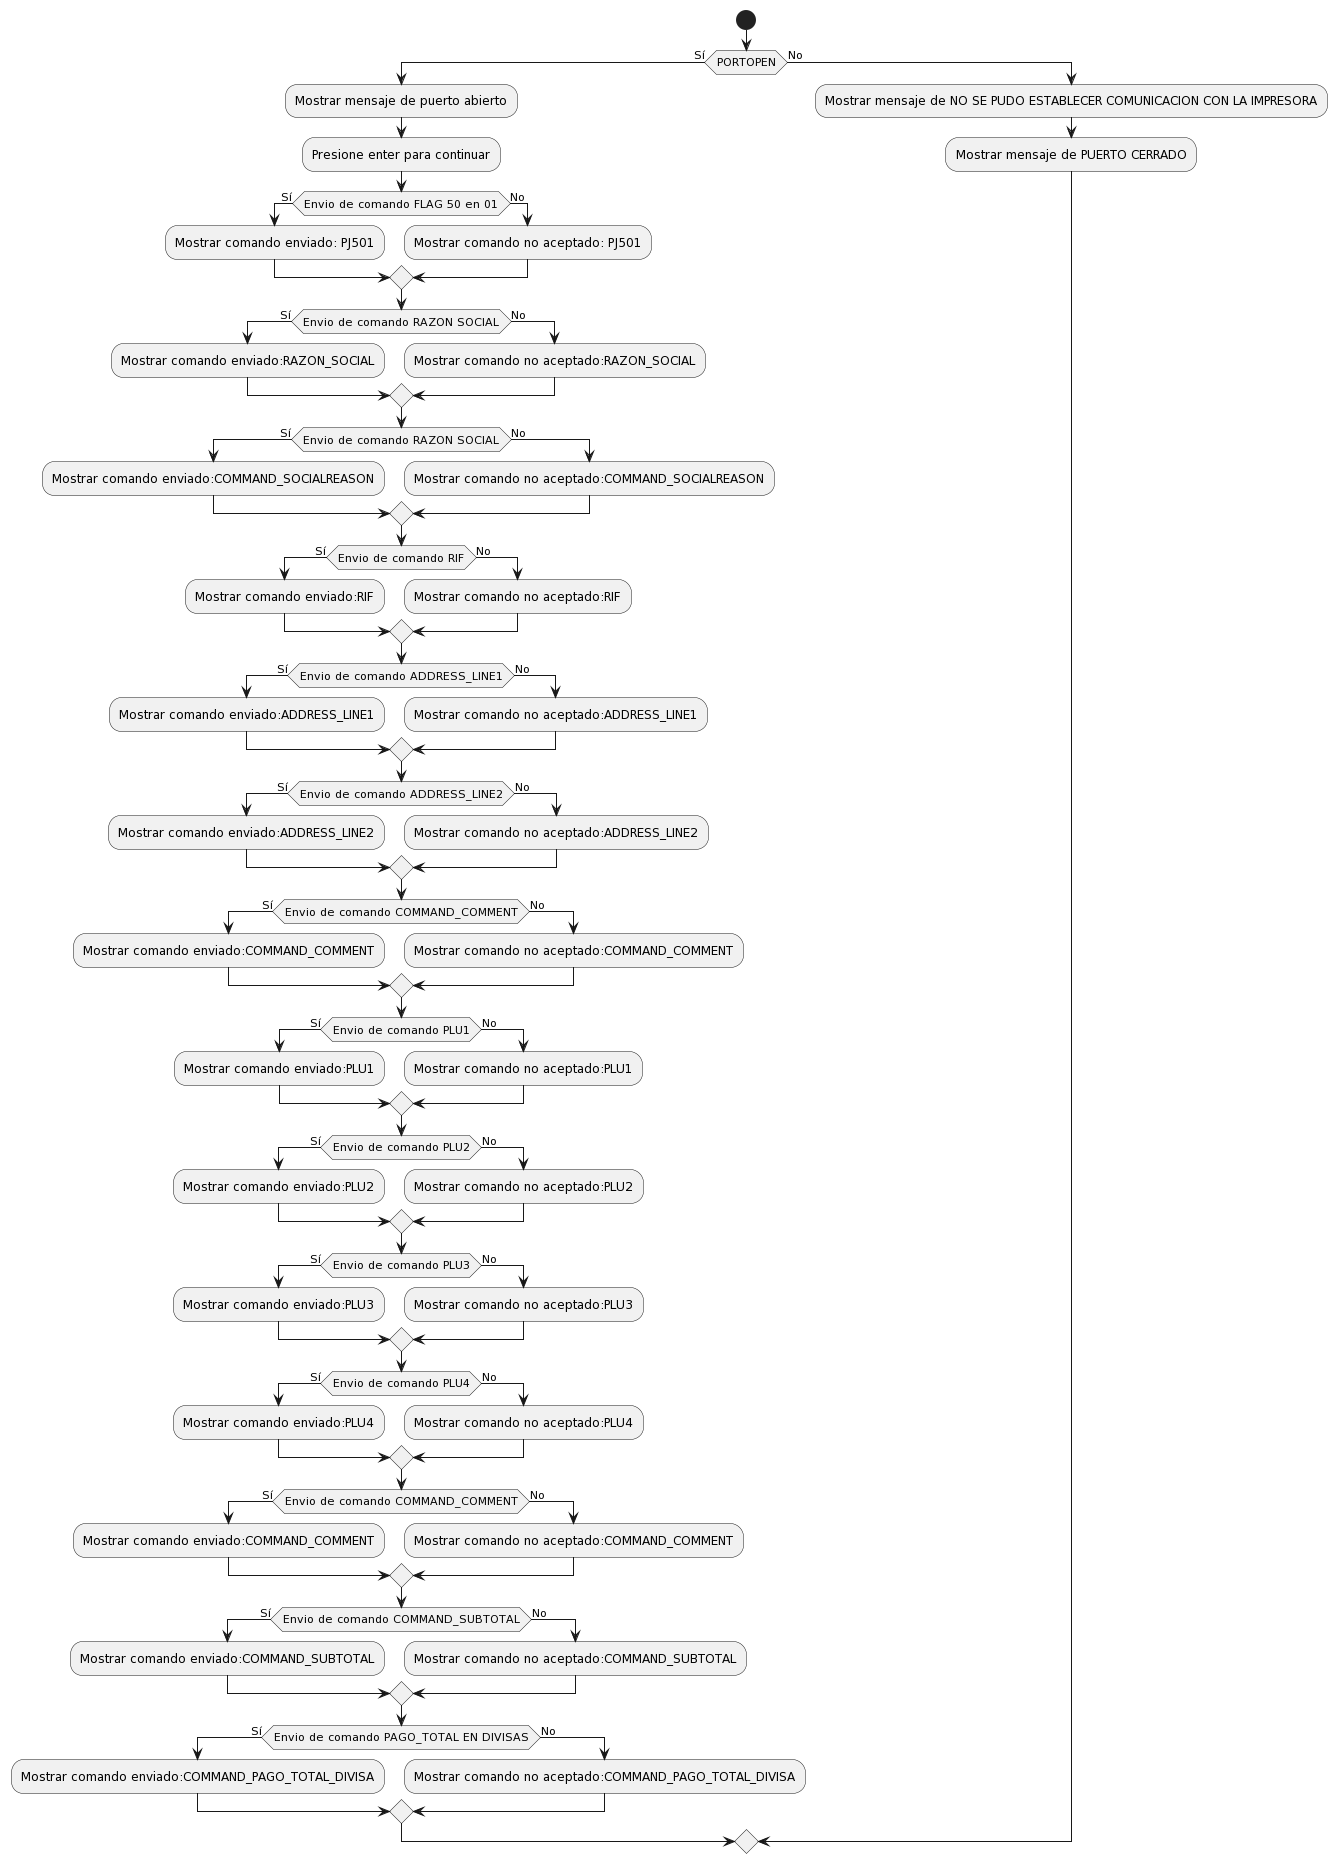

The diagram above was rendered by PlantUML. Its source (embedded in the PNG):
@startuml
start

if (PORTOPEN) then (Sí)
  :Mostrar mensaje de puerto abierto;
  :Presione enter para continuar;
  
  if (Envio de comando FLAG 50 en 01) then (Sí)
    :Mostrar comando enviado: PJ501;
  else (No)
    :Mostrar comando no aceptado: PJ501;
    
  endif

  if (Envio de comando RAZON SOCIAL) then (Sí)
    :Mostrar comando enviado:RAZON_SOCIAL;
  else (No)
    :Mostrar comando no aceptado:RAZON_SOCIAL;    
  
  endif 


  if (Envio de comando RAZON SOCIAL) then (Sí)
    :Mostrar comando enviado:COMMAND_SOCIALREASON;
  else (No)
    :Mostrar comando no aceptado:COMMAND_SOCIALREASON;    
  
  endif    

  if (Envio de comando RIF) then (Sí)
    :Mostrar comando enviado:RIF;
  else (No)
    :Mostrar comando no aceptado:RIF;    
  
  endif   
  
  if (Envio de comando ADDRESS_LINE1) then (Sí)
    :Mostrar comando enviado:ADDRESS_LINE1;
  else (No)
    :Mostrar comando no aceptado:ADDRESS_LINE1;    
  
  endif     
  
  if (Envio de comando ADDRESS_LINE2) then (Sí)
    :Mostrar comando enviado:ADDRESS_LINE2;
  else (No)
    :Mostrar comando no aceptado:ADDRESS_LINE2;    
  
  endif       
  
  if (Envio de comando COMMAND_COMMENT) then (Sí)
    :Mostrar comando enviado:COMMAND_COMMENT;
  else (No)
    :Mostrar comando no aceptado:COMMAND_COMMENT;    
  endif 

  
  if (Envio de comando PLU1) then (Sí)
    :Mostrar comando enviado:PLU1;
  else (No)
    :Mostrar comando no aceptado:PLU1;    
  endif    
  
  if (Envio de comando PLU2) then (Sí)
    :Mostrar comando enviado:PLU2;
  else (No)
    :Mostrar comando no aceptado:PLU2;    
  endif       
  if (Envio de comando PLU3) then (Sí)
    :Mostrar comando enviado:PLU3;
  else (No)
    :Mostrar comando no aceptado:PLU3;    
  endif       

  if (Envio de comando PLU4) then (Sí)
    :Mostrar comando enviado:PLU4;
  else (No)
    :Mostrar comando no aceptado:PLU4;    
  endif       
  
  if (Envio de comando COMMAND_COMMENT) then (Sí)
    :Mostrar comando enviado:COMMAND_COMMENT;
  else (No)
    :Mostrar comando no aceptado:COMMAND_COMMENT;    
  endif         

  if (Envio de comando COMMAND_SUBTOTAL) then (Sí)
    :Mostrar comando enviado:COMMAND_SUBTOTAL;
  else (No)
    :Mostrar comando no aceptado:COMMAND_SUBTOTAL;    
  endif         
  
  if (Envio de comando PAGO_TOTAL EN DIVISAS) then (Sí)
    :Mostrar comando enviado:COMMAND_PAGO_TOTAL_DIVISA;
  else (No)
    :Mostrar comando no aceptado:COMMAND_PAGO_TOTAL_DIVISA;    
  endif     
  

else (No)
  :Mostrar mensaje de NO SE PUDO ESTABLECER COMUNICACION CON LA IMPRESORA;
  :Mostrar mensaje de PUERTO CERRADO;


endif
@enduml